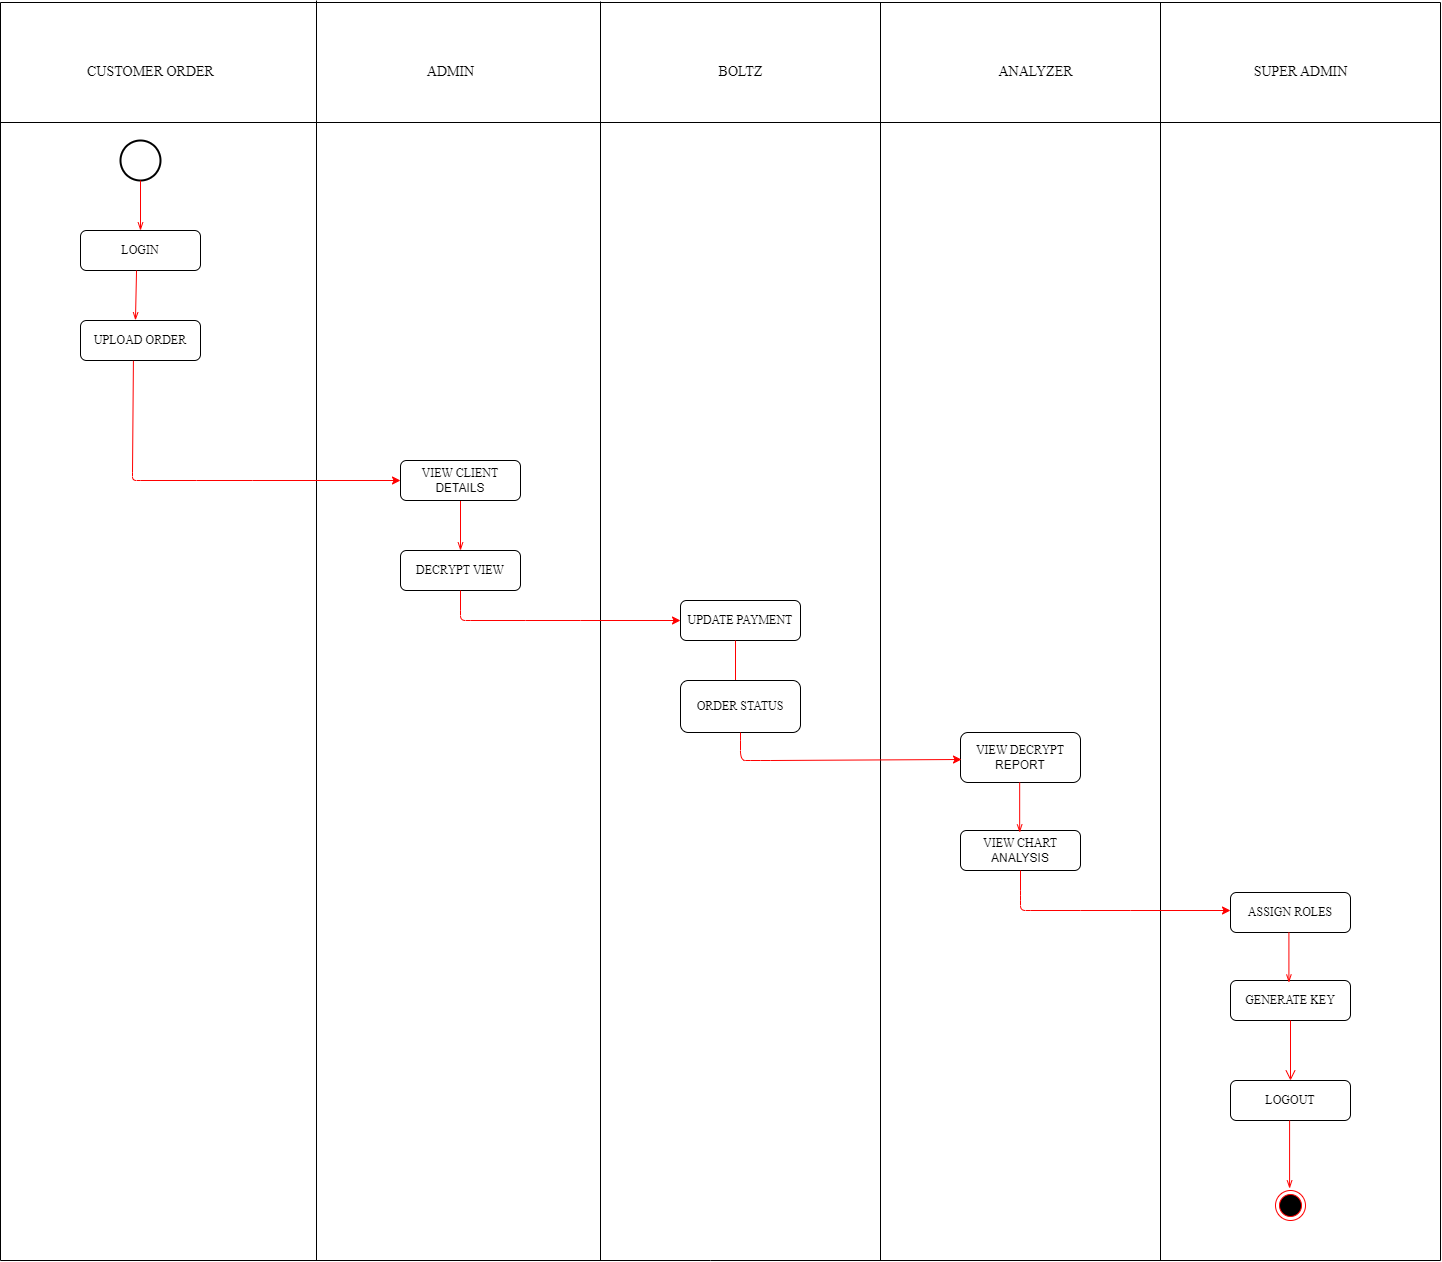

The diagram above was exported from draw.io. Its source (the exported page's mxGraphModel, read from the mxfile embedded in the PNG):
<mxGraphModel dx="1120" dy="488" grid="1" gridSize="10" guides="1" tooltips="1" connect="1" arrows="1" fold="1" page="1" pageScale="1" pageWidth="850" pageHeight="1100" math="0" shadow="0">
  <root>
    <mxCell id="0" />
    <mxCell id="1" parent="0" />
    <mxCell id="riY4xQocVeMsY8xYGYhT-2" value="" style="endArrow=none;html=1;rounded=0;" parent="1" edge="1">
      <mxGeometry width="50" height="50" relative="1" as="geometry">
        <mxPoint x="10" y="132" as="sourcePoint" />
        <mxPoint x="1450" y="132" as="targetPoint" />
      </mxGeometry>
    </mxCell>
    <mxCell id="riY4xQocVeMsY8xYGYhT-3" value="" style="endArrow=none;html=1;rounded=0;" parent="1" edge="1">
      <mxGeometry width="50" height="50" relative="1" as="geometry">
        <mxPoint x="10" y="1270" as="sourcePoint" />
        <mxPoint x="10" y="12" as="targetPoint" />
      </mxGeometry>
    </mxCell>
    <mxCell id="riY4xQocVeMsY8xYGYhT-4" value="" style="endArrow=none;html=1;rounded=0;" parent="1" edge="1">
      <mxGeometry width="50" height="50" relative="1" as="geometry">
        <mxPoint x="10" y="12" as="sourcePoint" />
        <mxPoint x="1450" y="12" as="targetPoint" />
      </mxGeometry>
    </mxCell>
    <mxCell id="riY4xQocVeMsY8xYGYhT-5" value="" style="endArrow=none;html=1;rounded=0;" parent="1" edge="1">
      <mxGeometry width="50" height="50" relative="1" as="geometry">
        <mxPoint x="325.99999999999955" y="1270" as="sourcePoint" />
        <mxPoint x="325.99999999999955" y="10" as="targetPoint" />
      </mxGeometry>
    </mxCell>
    <mxCell id="riY4xQocVeMsY8xYGYhT-6" value="&lt;font face=&quot;Times New Roman&quot;&gt;&lt;span style=&quot;font-size: 14px&quot;&gt;CUSTOMER ORDER&lt;/span&gt;&lt;/font&gt;" style="text;html=1;align=center;verticalAlign=middle;resizable=0;points=[];autosize=1;strokeColor=none;fillColor=none;" parent="1" vertex="1">
      <mxGeometry x="85" y="67" width="150" height="30" as="geometry" />
    </mxCell>
    <mxCell id="riY4xQocVeMsY8xYGYhT-7" value="" style="strokeWidth=2;html=1;shape=mxgraph.flowchart.start_2;whiteSpace=wrap;fontFamily=Times New Roman;fontSize=12;fillColor=#FFFFFF;" parent="1" vertex="1">
      <mxGeometry x="130" y="150" width="40" height="40" as="geometry" />
    </mxCell>
    <mxCell id="riY4xQocVeMsY8xYGYhT-8" value="" style="endArrow=openThin;html=1;rounded=0;fontFamily=Times New Roman;fontSize=12;exitX=0.5;exitY=1;exitDx=0;exitDy=0;exitPerimeter=0;endFill=0;strokeColor=#FF0000;" parent="1" source="riY4xQocVeMsY8xYGYhT-7" edge="1">
      <mxGeometry width="50" height="50" relative="1" as="geometry">
        <mxPoint x="180" y="392" as="sourcePoint" />
        <mxPoint x="150" y="240" as="targetPoint" />
      </mxGeometry>
    </mxCell>
    <mxCell id="riY4xQocVeMsY8xYGYhT-9" value="" style="endArrow=openThin;html=1;rounded=0;fontFamily=Times New Roman;fontSize=12;endFill=0;strokeColor=#FF0000;entryX=0.533;entryY=0.969;entryDx=0;entryDy=0;entryPerimeter=0;" parent="1" target="riY4xQocVeMsY8xYGYhT-10" edge="1">
      <mxGeometry width="50" height="50" relative="1" as="geometry">
        <mxPoint x="146" y="280" as="sourcePoint" />
        <mxPoint x="147" y="352" as="targetPoint" />
      </mxGeometry>
    </mxCell>
    <mxCell id="riY4xQocVeMsY8xYGYhT-10" value="LOGIN" style="rounded=1;whiteSpace=wrap;html=1;fontFamily=Times New Roman;fontSize=12;fillColor=#FFFFFF;direction=west;" parent="1" vertex="1">
      <mxGeometry x="90" y="240" width="120" height="40" as="geometry" />
    </mxCell>
    <mxCell id="riY4xQocVeMsY8xYGYhT-11" value="" style="endArrow=openThin;html=1;rounded=0;fontFamily=Times New Roman;fontSize=12;exitX=0.533;exitY=0;exitDx=0;exitDy=0;exitPerimeter=0;endFill=0;strokeColor=#FF0000;entryX=0.458;entryY=-0.006;entryDx=0;entryDy=0;entryPerimeter=0;" parent="1" source="riY4xQocVeMsY8xYGYhT-10" target="riY4xQocVeMsY8xYGYhT-12" edge="1">
      <mxGeometry width="50" height="50" relative="1" as="geometry">
        <mxPoint x="146" y="392" as="sourcePoint" />
        <mxPoint x="146" y="400" as="targetPoint" />
      </mxGeometry>
    </mxCell>
    <mxCell id="riY4xQocVeMsY8xYGYhT-12" value="UPLOAD ORDER" style="rounded=1;whiteSpace=wrap;html=1;fontFamily=Times New Roman;fontSize=12;fillColor=#FFFFFF;" parent="1" vertex="1">
      <mxGeometry x="90" y="330" width="120" height="40" as="geometry" />
    </mxCell>
    <mxCell id="riY4xQocVeMsY8xYGYhT-13" value="" style="endArrow=none;html=1;rounded=0;fontFamily=Times New Roman;fontSize=12;" parent="1" edge="1">
      <mxGeometry width="50" height="50" relative="1" as="geometry">
        <mxPoint x="610" y="1270" as="sourcePoint" />
        <mxPoint x="610" y="11" as="targetPoint" />
      </mxGeometry>
    </mxCell>
    <mxCell id="riY4xQocVeMsY8xYGYhT-14" value="&lt;font style=&quot;font-size: 14px&quot;&gt;ADMIN&lt;/font&gt;" style="text;html=1;align=center;verticalAlign=middle;resizable=0;points=[];autosize=1;strokeColor=none;fillColor=none;fontSize=12;fontFamily=Times New Roman;" parent="1" vertex="1">
      <mxGeometry x="425" y="67" width="70" height="30" as="geometry" />
    </mxCell>
    <mxCell id="riY4xQocVeMsY8xYGYhT-15" value="DECRYPT VIEW" style="rounded=1;whiteSpace=wrap;html=1;fontFamily=Times New Roman;fontSize=12;fillColor=#FFFFFF;" parent="1" vertex="1">
      <mxGeometry x="410" y="560" width="120" height="40" as="geometry" />
    </mxCell>
    <mxCell id="riY4xQocVeMsY8xYGYhT-16" value="" style="endArrow=openThin;html=1;rounded=0;fontFamily=Times New Roman;fontSize=12;exitX=0.5;exitY=1;exitDx=0;exitDy=0;exitPerimeter=0;endFill=0;startArrow=none;strokeColor=#FF0000;" parent="1" source="riY4xQocVeMsY8xYGYhT-18" edge="1">
      <mxGeometry width="50" height="50" relative="1" as="geometry">
        <mxPoint x="488" y="532" as="sourcePoint" />
        <mxPoint x="470" y="560" as="targetPoint" />
      </mxGeometry>
    </mxCell>
    <mxCell id="riY4xQocVeMsY8xYGYhT-17" value="" style="endArrow=none;html=1;rounded=0;fontFamily=Times New Roman;fontSize=12;" parent="1" edge="1">
      <mxGeometry width="50" height="50" relative="1" as="geometry">
        <mxPoint x="890" y="1270" as="sourcePoint" />
        <mxPoint x="890" y="12" as="targetPoint" />
      </mxGeometry>
    </mxCell>
    <mxCell id="riY4xQocVeMsY8xYGYhT-18" value="VIEW CLIENT&lt;br style=&quot;border-color: var(--border-color); font-family: Helvetica;&quot;&gt;&lt;span style=&quot;font-family: Helvetica;&quot;&gt;DETAILS&lt;/span&gt;" style="rounded=1;whiteSpace=wrap;html=1;fontFamily=Times New Roman;fontSize=12;fillColor=#FFFFFF;" parent="1" vertex="1">
      <mxGeometry x="410" y="470" width="120" height="40" as="geometry" />
    </mxCell>
    <mxCell id="riY4xQocVeMsY8xYGYhT-19" value="&lt;font style=&quot;font-size: 14px&quot;&gt;BOLTZ&lt;/font&gt;" style="text;html=1;align=center;verticalAlign=middle;resizable=0;points=[];autosize=1;strokeColor=none;fillColor=none;fontSize=12;fontFamily=Times New Roman;" parent="1" vertex="1">
      <mxGeometry x="715" y="67" width="70" height="30" as="geometry" />
    </mxCell>
    <mxCell id="riY4xQocVeMsY8xYGYhT-20" value="UPDATE PAYMENT" style="rounded=1;whiteSpace=wrap;html=1;fontFamily=Times New Roman;fontSize=12;fillColor=#FFFFFF;" parent="1" vertex="1">
      <mxGeometry x="690" y="610" width="120" height="40" as="geometry" />
    </mxCell>
    <mxCell id="riY4xQocVeMsY8xYGYhT-21" value="" style="endArrow=openThin;html=1;rounded=0;fontFamily=Times New Roman;fontSize=12;exitX=0.5;exitY=1;exitDx=0;exitDy=0;exitPerimeter=0;endFill=0;startArrow=none;strokeColor=#FF0000;" parent="1" edge="1">
      <mxGeometry width="50" height="50" relative="1" as="geometry">
        <mxPoint x="745" y="650" as="sourcePoint" />
        <mxPoint x="745" y="700" as="targetPoint" />
      </mxGeometry>
    </mxCell>
    <mxCell id="riY4xQocVeMsY8xYGYhT-22" value="ORDER STATUS" style="rounded=1;whiteSpace=wrap;html=1;fontFamily=Times New Roman;fontSize=12;fillColor=#FFFFFF;" parent="1" vertex="1">
      <mxGeometry x="690" y="690" width="120" height="52" as="geometry" />
    </mxCell>
    <mxCell id="riY4xQocVeMsY8xYGYhT-23" value="&lt;font style=&quot;font-size: 14px&quot;&gt;ANALYZER&lt;/font&gt;" style="text;html=1;align=center;verticalAlign=middle;resizable=0;points=[];autosize=1;strokeColor=none;fillColor=none;fontSize=12;fontFamily=Times New Roman;" parent="1" vertex="1">
      <mxGeometry x="995" y="67" width="100" height="30" as="geometry" />
    </mxCell>
    <mxCell id="riY4xQocVeMsY8xYGYhT-24" value="" style="endArrow=none;html=1;rounded=0;fontFamily=Times New Roman;fontSize=12;" parent="1" edge="1">
      <mxGeometry width="50" height="50" relative="1" as="geometry">
        <mxPoint x="1170" y="1270" as="sourcePoint" />
        <mxPoint x="1170" y="12" as="targetPoint" />
      </mxGeometry>
    </mxCell>
    <mxCell id="riY4xQocVeMsY8xYGYhT-25" value="VIEW DECRYPT&lt;br style=&quot;border-color: var(--border-color); font-family: Helvetica;&quot;&gt;&lt;span style=&quot;font-family: Helvetica;&quot;&gt;REPORT&lt;/span&gt;" style="rounded=1;whiteSpace=wrap;html=1;fontFamily=Times New Roman;fontSize=12;fillColor=#FFFFFF;" parent="1" vertex="1">
      <mxGeometry x="970" y="742" width="120" height="50" as="geometry" />
    </mxCell>
    <mxCell id="riY4xQocVeMsY8xYGYhT-26" value="VIEW CHART&lt;br style=&quot;border-color: var(--border-color); font-family: Helvetica;&quot;&gt;&lt;span style=&quot;font-family: Helvetica;&quot;&gt;ANALYSIS&lt;/span&gt;" style="rounded=1;whiteSpace=wrap;html=1;fontFamily=Times New Roman;fontSize=12;fillColor=#FFFFFF;" parent="1" vertex="1">
      <mxGeometry x="970" y="840" width="120" height="40" as="geometry" />
    </mxCell>
    <mxCell id="riY4xQocVeMsY8xYGYhT-27" value="" style="endArrow=openThin;html=1;rounded=0;fontFamily=Times New Roman;fontSize=12;exitX=0.5;exitY=1;exitDx=0;exitDy=0;exitPerimeter=0;endFill=0;startArrow=none;strokeColor=#FF0000;" parent="1" edge="1">
      <mxGeometry width="50" height="50" relative="1" as="geometry">
        <mxPoint x="1029.17" y="792.0000000000005" as="sourcePoint" />
        <mxPoint x="1029.17" y="842.0000000000005" as="targetPoint" />
      </mxGeometry>
    </mxCell>
    <mxCell id="riY4xQocVeMsY8xYGYhT-28" value="" style="endArrow=none;html=1;rounded=0;fontFamily=Times New Roman;fontSize=12;" parent="1" edge="1">
      <mxGeometry width="50" height="50" relative="1" as="geometry">
        <mxPoint x="1450" y="1270" as="sourcePoint" />
        <mxPoint x="1450" y="12" as="targetPoint" />
      </mxGeometry>
    </mxCell>
    <mxCell id="riY4xQocVeMsY8xYGYhT-29" value="&lt;font style=&quot;font-size: 14px&quot;&gt;SUPER ADMIN&lt;/font&gt;" style="text;html=1;align=center;verticalAlign=middle;resizable=0;points=[];autosize=1;strokeColor=none;fillColor=none;fontSize=12;fontFamily=Times New Roman;" parent="1" vertex="1">
      <mxGeometry x="1250" y="67" width="120" height="30" as="geometry" />
    </mxCell>
    <mxCell id="riY4xQocVeMsY8xYGYhT-30" value="ASSIGN ROLES" style="rounded=1;whiteSpace=wrap;html=1;fontFamily=Times New Roman;fontSize=12;fillColor=#FFFFFF;" parent="1" vertex="1">
      <mxGeometry x="1240" y="902" width="120" height="40" as="geometry" />
    </mxCell>
    <mxCell id="riY4xQocVeMsY8xYGYhT-31" value="" style="curved=1;endArrow=classic;html=1;rounded=0;fontFamily=Times New Roman;fontSize=12;exitX=0.5;exitY=1;exitDx=0;exitDy=0;entryX=0;entryY=0.5;entryDx=0;entryDy=0;strokeColor=#FF0000;" parent="1" source="riY4xQocVeMsY8xYGYhT-15" target="riY4xQocVeMsY8xYGYhT-20" edge="1">
      <mxGeometry width="50" height="50" relative="1" as="geometry">
        <mxPoint x="554" y="690" as="sourcePoint" />
        <mxPoint x="604" y="640" as="targetPoint" />
        <Array as="points">
          <mxPoint x="470" y="620" />
          <mxPoint x="470" y="630" />
          <mxPoint x="480" y="630" />
          <mxPoint x="590" y="630" />
        </Array>
      </mxGeometry>
    </mxCell>
    <mxCell id="riY4xQocVeMsY8xYGYhT-32" value="" style="curved=1;endArrow=classic;html=1;rounded=0;fontFamily=Times New Roman;fontSize=12;entryX=0;entryY=0.5;entryDx=0;entryDy=0;strokeColor=#FF0000;" parent="1" source="riY4xQocVeMsY8xYGYhT-22" edge="1">
      <mxGeometry width="50" height="50" relative="1" as="geometry">
        <mxPoint x="736" y="740" as="sourcePoint" />
        <mxPoint x="971" y="769" as="targetPoint" />
        <Array as="points">
          <mxPoint x="750" y="750" />
          <mxPoint x="750" y="770" />
          <mxPoint x="760" y="770" />
          <mxPoint x="780" y="770" />
        </Array>
      </mxGeometry>
    </mxCell>
    <mxCell id="riY4xQocVeMsY8xYGYhT-33" value="" style="curved=1;endArrow=classic;html=1;rounded=0;fontFamily=Times New Roman;fontSize=12;exitX=0.5;exitY=1;exitDx=0;exitDy=0;strokeColor=#FF0000;" parent="1" source="riY4xQocVeMsY8xYGYhT-26" edge="1">
      <mxGeometry width="50" height="50" relative="1" as="geometry">
        <mxPoint x="1015.9999999999995" y="940.9200000000001" as="sourcePoint" />
        <mxPoint x="1240" y="920" as="targetPoint" />
        <Array as="points">
          <mxPoint x="1030" y="900" />
          <mxPoint x="1030" y="910" />
          <mxPoint x="1030" y="920" />
          <mxPoint x="1040" y="920" />
          <mxPoint x="1140" y="920" />
        </Array>
      </mxGeometry>
    </mxCell>
    <mxCell id="riY4xQocVeMsY8xYGYhT-34" value="GENERATE KEY" style="rounded=1;whiteSpace=wrap;html=1;fontFamily=Times New Roman;fontSize=12;fillColor=#FFFFFF;" parent="1" vertex="1">
      <mxGeometry x="1240" y="990" width="120" height="40" as="geometry" />
    </mxCell>
    <mxCell id="riY4xQocVeMsY8xYGYhT-35" value="" style="edgeStyle=orthogonalEdgeStyle;html=1;verticalAlign=bottom;endArrow=open;endSize=8;strokeColor=#ff0000;rounded=0;fontFamily=Times New Roman;fontSize=12;exitX=0.5;exitY=1;exitDx=0;exitDy=0;" parent="1" source="riY4xQocVeMsY8xYGYhT-34" edge="1">
      <mxGeometry relative="1" as="geometry">
        <mxPoint x="1300" y="1090" as="targetPoint" />
      </mxGeometry>
    </mxCell>
    <mxCell id="riY4xQocVeMsY8xYGYhT-36" value="LOGOUT" style="rounded=1;whiteSpace=wrap;html=1;fontFamily=Times New Roman;fontSize=12;fillColor=#FFFFFF;" parent="1" vertex="1">
      <mxGeometry x="1240" y="1090" width="120" height="40" as="geometry" />
    </mxCell>
    <mxCell id="riY4xQocVeMsY8xYGYhT-37" value="" style="ellipse;html=1;shape=endState;fillColor=#000000;strokeColor=#ff0000;fontFamily=Times New Roman;fontSize=12;" parent="1" vertex="1">
      <mxGeometry x="1285" y="1200" width="30" height="30" as="geometry" />
    </mxCell>
    <mxCell id="riY4xQocVeMsY8xYGYhT-38" value="" style="endArrow=openThin;html=1;rounded=0;fontFamily=Times New Roman;fontSize=12;endFill=0;strokeColor=#FF0000;" parent="1" edge="1">
      <mxGeometry width="50" height="50" relative="1" as="geometry">
        <mxPoint x="1299.09" y="1130.0000000000005" as="sourcePoint" />
        <mxPoint x="1299.09" y="1198" as="targetPoint" />
      </mxGeometry>
    </mxCell>
    <mxCell id="riY4xQocVeMsY8xYGYhT-39" value="" style="endArrow=openThin;html=1;rounded=0;fontFamily=Times New Roman;fontSize=12;exitX=0.5;exitY=1;exitDx=0;exitDy=0;exitPerimeter=0;endFill=0;startArrow=none;strokeColor=#FF0000;" parent="1" edge="1">
      <mxGeometry width="50" height="50" relative="1" as="geometry">
        <mxPoint x="1298.4099999999999" y="942.0000000000005" as="sourcePoint" />
        <mxPoint x="1298.4099999999999" y="992.0000000000005" as="targetPoint" />
      </mxGeometry>
    </mxCell>
    <mxCell id="riY4xQocVeMsY8xYGYhT-40" value="" style="endArrow=none;html=1;rounded=0;fontFamily=Times New Roman;fontSize=12;strokeColor=#000000;" parent="1" edge="1">
      <mxGeometry width="50" height="50" relative="1" as="geometry">
        <mxPoint x="10" y="1270" as="sourcePoint" />
        <mxPoint x="1450" y="1270" as="targetPoint" />
        <Array as="points">
          <mxPoint x="720" y="1270" />
        </Array>
      </mxGeometry>
    </mxCell>
    <mxCell id="riY4xQocVeMsY8xYGYhT-41" value="" style="curved=1;endArrow=classic;html=1;rounded=0;fontFamily=Times New Roman;fontSize=12;exitX=0.441;exitY=1.008;exitDx=0;exitDy=0;entryX=0;entryY=0.5;entryDx=0;entryDy=0;strokeColor=#FF0000;exitPerimeter=0;shadow=0;" parent="1" source="riY4xQocVeMsY8xYGYhT-12" target="riY4xQocVeMsY8xYGYhT-18" edge="1">
      <mxGeometry width="50" height="50" relative="1" as="geometry">
        <mxPoint x="142" y="462" as="sourcePoint" />
        <mxPoint x="362" y="492" as="targetPoint" />
        <Array as="points">
          <mxPoint x="142" y="482" />
          <mxPoint x="142" y="490" />
          <mxPoint x="150" y="490" />
          <mxPoint x="262" y="490" />
        </Array>
      </mxGeometry>
    </mxCell>
  </root>
</mxGraphModel>